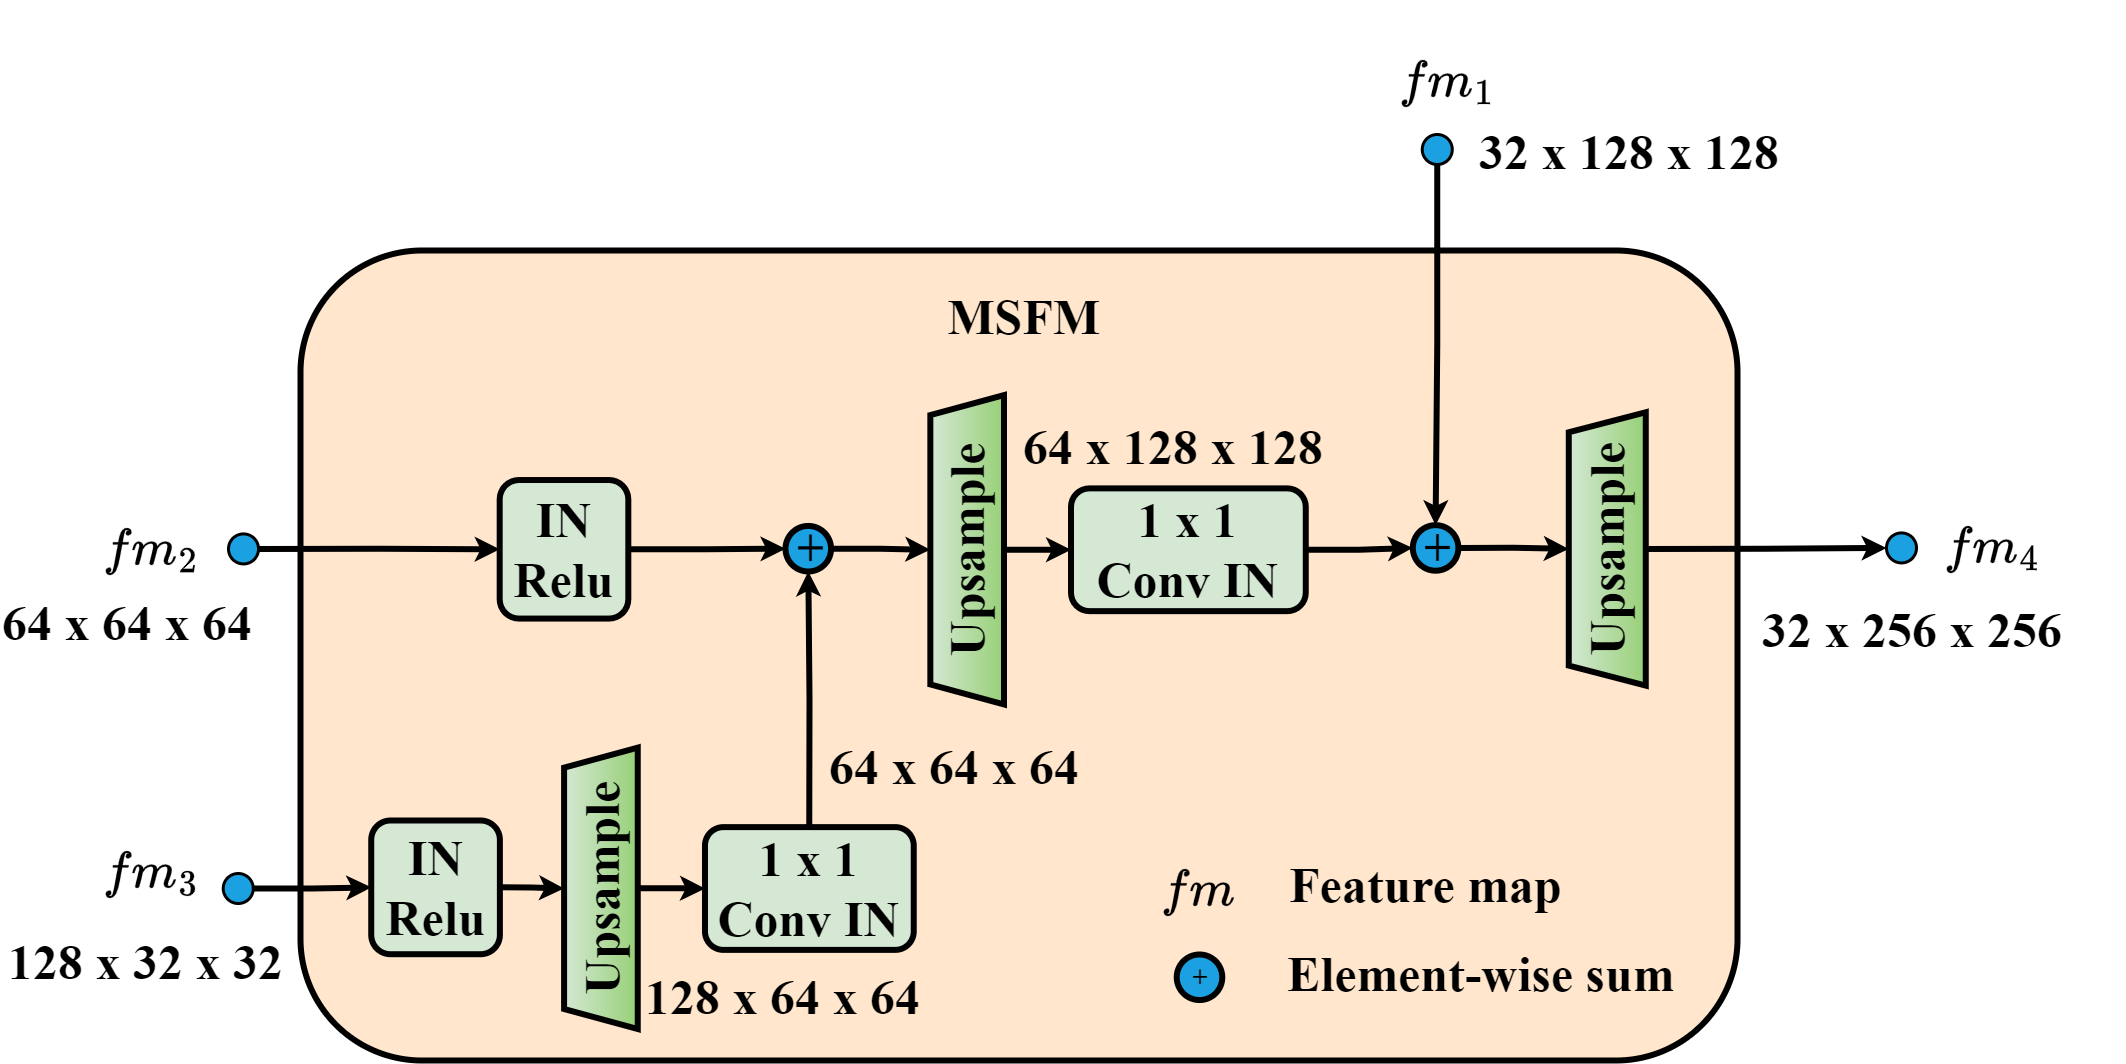

The diagram above was exported from draw.io. Its source (the exported page's mxGraphModel, read from the mxfile embedded in the PNG):
<mxGraphModel dx="12483" dy="7400" grid="1" gridSize="10" guides="1" tooltips="1" connect="1" arrows="1" fold="1" page="1" pageScale="1" pageWidth="850" pageHeight="1100" math="1" shadow="0">
  <root>
    <mxCell id="0" />
    <mxCell id="1" parent="0" />
    <mxCell id="2" value="" style="rounded=1;whiteSpace=wrap;html=1;fillColor=#ffe6cc;strokeColor=#000000;fontStyle=1;fontFamily=Times New Roman;strokeWidth=6;" vertex="1" parent="1">
      <mxGeometry x="2013" y="48330" width="1437" height="810" as="geometry" />
    </mxCell>
    <mxCell id="3" value="" style="group;rotation=90;" vertex="1" connectable="0" parent="1">
      <mxGeometry x="3038.2300000000005" y="48710" width="151.53777818456592" height="586.8" as="geometry" />
    </mxCell>
    <mxCell id="4" value="&lt;font face=&quot;Times New Roman&quot; style=&quot;font-size: 50px;&quot;&gt;&lt;b&gt;$$fm$$&lt;/b&gt;&lt;/font&gt;" style="text;html=1;align=center;verticalAlign=middle;resizable=0;points=[];autosize=1;strokeColor=none;fillColor=none;rotation=0;" vertex="1" parent="3">
      <mxGeometry x="-218" y="223" width="180" height="70" as="geometry" />
    </mxCell>
    <mxCell id="5" value="" style="group;rotation=90;" vertex="1" connectable="0" parent="3">
      <mxGeometry x="30" y="30" width="151.53777818456592" height="526.8" as="geometry" />
    </mxCell>
    <mxCell id="6" value="&lt;span style=&quot;font-style: normal; font-variant-ligatures: normal; font-variant-caps: normal; letter-spacing: normal; orphans: 2; text-align: center; text-indent: 0px; text-transform: none; widows: 2; word-spacing: 0px; -webkit-text-stroke-width: 0px; white-space: normal; text-decoration-thickness: initial; text-decoration-style: initial; text-decoration-color: initial; float: none; display: inline !important;&quot;&gt;&lt;font style=&quot;font-size: 50px;&quot;&gt;Element-wise sum&lt;/font&gt;&lt;/span&gt;" style="text;whiteSpace=wrap;html=1;strokeColor=none;fontStyle=1;fontFamily=Times New Roman;rotation=0;" vertex="1" parent="5">
      <mxGeometry x="-70" y="277" width="409.23" height="61.63" as="geometry" />
    </mxCell>
    <mxCell id="7" value="&lt;span style=&quot;font-size: 28px;&quot;&gt;+&lt;/span&gt;" style="ellipse;whiteSpace=wrap;html=1;aspect=fixed;fillColor=#1ba1e2;strokeColor=default;fontColor=default;labelBackgroundColor=none;labelBorderColor=none;rotation=-90;strokeWidth=6;fontStyle=1;fontFamily=Times New Roman;" vertex="1" parent="5">
      <mxGeometry x="-179" y="294" width="45.53777818456593" height="45.53777818456593" as="geometry" />
    </mxCell>
    <mxCell id="8" value="" style="group;fontStyle=1;fontSize=50;fontFamily=Times New Roman;rotation=0;" vertex="1" connectable="0" parent="5">
      <mxGeometry x="-188" y="188" width="400" height="80" as="geometry" />
    </mxCell>
    <mxCell id="9" value="&lt;span style=&quot;font-size: 50px; text-align: center;&quot;&gt;Feature map&lt;/span&gt;" style="text;whiteSpace=wrap;html=1;fontStyle=1;fontSize=50;fontFamily=Times New Roman;rotation=0;" vertex="1" parent="8">
      <mxGeometry x="120" width="280.75" height="80" as="geometry" />
    </mxCell>
    <mxCell id="10" style="edgeStyle=orthogonalEdgeStyle;rounded=0;orthogonalLoop=1;jettySize=auto;html=1;exitX=1;exitY=0.5;exitDx=0;exitDy=0;entryX=0.5;entryY=0;entryDx=0;entryDy=0;strokeWidth=6;" edge="1" source="11" target="15" parent="1">
      <mxGeometry relative="1" as="geometry" />
    </mxCell>
    <mxCell id="11" value="&lt;div style=&quot;font-size: 50px;&quot;&gt;&lt;font style=&quot;font-size: 50px;&quot;&gt;IN&lt;/font&gt;&lt;/div&gt;&lt;font style=&quot;font-size: 50px;&quot;&gt;Relu&lt;/font&gt;" style="rounded=1;whiteSpace=wrap;html=1;container=0;strokeWidth=6;fillColor=#d5e8d4;strokeColor=default;fontFamily=Times New Roman;rotation=0;fontColor=default;labelBackgroundColor=none;labelBorderColor=none;fontSize=50;fontStyle=1" vertex="1" parent="1">
      <mxGeometry x="2212.1800000000003" y="48559.52" width="128.63" height="138.56" as="geometry" />
    </mxCell>
    <mxCell id="12" style="edgeStyle=orthogonalEdgeStyle;rounded=0;orthogonalLoop=1;jettySize=auto;html=1;exitX=1;exitY=0.5;exitDx=0;exitDy=0;strokeWidth=6;" edge="1" source="13" target="17" parent="1">
      <mxGeometry relative="1" as="geometry" />
    </mxCell>
    <mxCell id="13" value="&lt;div style=&quot;font-size: 50px;&quot;&gt;&lt;font style=&quot;font-size: 50px;&quot;&gt;IN&lt;/font&gt;&lt;/div&gt;&lt;font style=&quot;font-size: 50px;&quot;&gt;Relu&lt;/font&gt;" style="rounded=1;whiteSpace=wrap;html=1;container=0;strokeWidth=6;fillColor=#d5e8d4;strokeColor=default;fontFamily=Times New Roman;rotation=0;fontColor=default;labelBackgroundColor=none;labelBorderColor=none;fontSize=50;fontStyle=1" vertex="1" parent="1">
      <mxGeometry x="2083.74" y="48900" width="128.63" height="133.71" as="geometry" />
    </mxCell>
    <mxCell id="14" style="edgeStyle=orthogonalEdgeStyle;rounded=0;orthogonalLoop=1;jettySize=auto;html=1;exitX=0.5;exitY=1;exitDx=0;exitDy=0;entryX=0.5;entryY=0;entryDx=0;entryDy=0;strokeWidth=6;fontColor=default;labelBackgroundColor=none;labelBorderColor=none;strokeColor=default;fontStyle=1;fontFamily=Times New Roman;" edge="1" source="15" target="25" parent="1">
      <mxGeometry relative="1" as="geometry">
        <mxPoint x="2610.834999999999" y="48629.26" as="targetPoint" />
      </mxGeometry>
    </mxCell>
    <mxCell id="15" value="&lt;span style=&quot;font-size: 50px;&quot;&gt;+&lt;/span&gt;" style="ellipse;whiteSpace=wrap;html=1;aspect=fixed;fillColor=#1ba1e2;strokeColor=default;fontColor=default;labelBackgroundColor=none;labelBorderColor=none;rotation=-90;strokeWidth=6;fontSize=50;fontStyle=1;fontFamily=Times New Roman;" vertex="1" parent="1">
      <mxGeometry x="2498" y="48605.43" width="45.53777818456593" height="45.53777818456593" as="geometry" />
    </mxCell>
    <mxCell id="16" style="edgeStyle=orthogonalEdgeStyle;rounded=0;orthogonalLoop=1;jettySize=auto;html=1;exitX=0.5;exitY=1;exitDx=0;exitDy=0;entryX=0;entryY=0.5;entryDx=0;entryDy=0;strokeWidth=6;" edge="1" source="17" target="19" parent="1">
      <mxGeometry relative="1" as="geometry" />
    </mxCell>
    <mxCell id="17" value="&lt;font style=&quot;font-size: 50px;&quot;&gt;Upsample&lt;/font&gt;" style="shape=trapezoid;perimeter=trapezoidPerimeter;whiteSpace=wrap;html=1;fixedSize=1;fillColor=#d5e8d4;strokeWidth=6;fontFamily=Times New Roman;strokeColor=default;gradientColor=#97d077;rotation=-90;movable=1;resizable=1;rotatable=1;deletable=1;editable=1;locked=0;connectable=1;fontColor=default;labelBackgroundColor=none;labelBorderColor=none;fontSize=50;fontStyle=1" vertex="1" parent="1">
      <mxGeometry x="2172.74" y="48931" width="281.36" height="73.66" as="geometry" />
    </mxCell>
    <mxCell id="18" style="edgeStyle=orthogonalEdgeStyle;rounded=0;orthogonalLoop=1;jettySize=auto;html=1;exitX=0.5;exitY=0;exitDx=0;exitDy=0;entryX=0;entryY=0.5;entryDx=0;entryDy=0;strokeWidth=6;" edge="1" source="19" target="15" parent="1">
      <mxGeometry relative="1" as="geometry" />
    </mxCell>
    <mxCell id="19" value="&lt;font style=&quot;font-size: 50px;&quot;&gt;1 x 1&lt;br style=&quot;font-size: 50px;&quot;&gt;Conv IN&lt;/font&gt;" style="rounded=1;whiteSpace=wrap;html=1;container=0;strokeWidth=6;fillColor=#d5e8d4;strokeColor=default;fontFamily=Times New Roman;rotation=0;fontColor=default;labelBackgroundColor=none;labelBorderColor=none;fontSize=50;fontStyle=1" vertex="1" parent="1">
      <mxGeometry x="2417.48" y="48906.62" width="208.76" height="122.76" as="geometry" />
    </mxCell>
    <mxCell id="20" style="edgeStyle=orthogonalEdgeStyle;rounded=0;orthogonalLoop=1;jettySize=auto;html=1;exitX=0.5;exitY=1;exitDx=0;exitDy=0;entryX=0.5;entryY=0;entryDx=0;entryDy=0;strokeWidth=6;fontStyle=1;fontFamily=Times New Roman;" edge="1" source="21" target="27" parent="1">
      <mxGeometry relative="1" as="geometry" />
    </mxCell>
    <mxCell id="21" value="&lt;span style=&quot;font-size: 50px;&quot;&gt;+&lt;/span&gt;" style="ellipse;whiteSpace=wrap;html=1;aspect=fixed;fillColor=#1ba1e2;strokeColor=default;fontColor=default;labelBackgroundColor=none;labelBorderColor=none;rotation=-90;strokeWidth=6;fontSize=50;fontStyle=1;fontFamily=Times New Roman;" vertex="1" parent="1">
      <mxGeometry x="3125.33" y="48604.66" width="45.53777818456593" height="45.53777818456593" as="geometry" />
    </mxCell>
    <mxCell id="22" style="edgeStyle=orthogonalEdgeStyle;rounded=0;orthogonalLoop=1;jettySize=auto;html=1;exitX=1;exitY=0.5;exitDx=0;exitDy=0;strokeWidth=6;entryX=0.5;entryY=0;entryDx=0;entryDy=0;" edge="1" source="23" target="21" parent="1">
      <mxGeometry relative="1" as="geometry">
        <mxPoint x="3100" y="48582" as="targetPoint" />
      </mxGeometry>
    </mxCell>
    <mxCell id="23" value="&lt;font style=&quot;font-size: 50px;&quot;&gt;1 x 1&lt;br style=&quot;font-size: 50px;&quot;&gt;Conv IN&lt;/font&gt;" style="rounded=1;whiteSpace=wrap;html=1;container=0;strokeWidth=6;fillColor=#d5e8d4;strokeColor=default;fontFamily=Times New Roman;rotation=0;fontColor=default;labelBackgroundColor=none;labelBorderColor=none;fontSize=50;fontStyle=1" vertex="1" parent="1">
      <mxGeometry x="2783.5" y="48567.88" width="234.76" height="122.76" as="geometry" />
    </mxCell>
    <mxCell id="24" style="edgeStyle=orthogonalEdgeStyle;rounded=0;orthogonalLoop=1;jettySize=auto;html=1;exitX=0.5;exitY=1;exitDx=0;exitDy=0;entryX=0;entryY=0.5;entryDx=0;entryDy=0;strokeWidth=6;" edge="1" source="25" target="23" parent="1">
      <mxGeometry relative="1" as="geometry" />
    </mxCell>
    <mxCell id="25" value="&lt;font style=&quot;font-size: 50px;&quot;&gt;Upsample&lt;/font&gt;" style="shape=trapezoid;perimeter=trapezoidPerimeter;whiteSpace=wrap;html=1;fixedSize=1;fillColor=#d5e8d4;strokeWidth=6;fontFamily=Times New Roman;strokeColor=default;gradientColor=#97d077;rotation=-90;movable=1;resizable=1;rotatable=1;deletable=1;editable=1;locked=0;connectable=1;fontColor=default;labelBackgroundColor=none;labelBorderColor=none;fontSize=50;fontStyle=1" vertex="1" parent="1">
      <mxGeometry x="2525" y="48592.43" width="309.33" height="73.66" as="geometry" />
    </mxCell>
    <mxCell id="26" style="edgeStyle=orthogonalEdgeStyle;rounded=0;orthogonalLoop=1;jettySize=auto;html=1;exitX=0.5;exitY=1;exitDx=0;exitDy=0;strokeWidth=6;fontStyle=1;entryX=0.5;entryY=0;entryDx=0;entryDy=0;fontFamily=Times New Roman;" edge="1" source="27" target="34" parent="1">
      <mxGeometry relative="1" as="geometry">
        <mxPoint x="3335.76" y="48400.87" as="targetPoint" />
      </mxGeometry>
    </mxCell>
    <mxCell id="27" value="&lt;font style=&quot;font-size: 50px;&quot;&gt;Upsample&lt;/font&gt;" style="shape=trapezoid;perimeter=trapezoidPerimeter;whiteSpace=wrap;html=1;fixedSize=1;fillColor=#d5e8d4;strokeWidth=6;fontFamily=Times New Roman;strokeColor=default;gradientColor=#97d077;rotation=-90;movable=1;resizable=1;rotatable=1;deletable=1;editable=1;locked=0;connectable=1;fontColor=default;labelBackgroundColor=none;labelBorderColor=none;fontSize=50;fontStyle=1" vertex="1" parent="1">
      <mxGeometry x="3183.1" y="48589.93" width="273.31" height="77" as="geometry" />
    </mxCell>
    <mxCell id="28" style="edgeStyle=orthogonalEdgeStyle;rounded=0;orthogonalLoop=1;jettySize=auto;html=1;exitX=0.5;exitY=1;exitDx=0;exitDy=0;entryX=0;entryY=0.5;entryDx=0;entryDy=0;strokeWidth=6;" edge="1" source="29" target="13" parent="1">
      <mxGeometry relative="1" as="geometry" />
    </mxCell>
    <mxCell id="29" value="" style="ellipse;whiteSpace=wrap;html=1;aspect=fixed;fillColor=#1BA1E2;strokeWidth=3;fontSize=44;fontStyle=1;fontFamily=Times New Roman;rotation=-90;" vertex="1" parent="1">
      <mxGeometry x="1935.74" y="48953" width="30" height="30" as="geometry" />
    </mxCell>
    <mxCell id="30" style="edgeStyle=orthogonalEdgeStyle;rounded=0;orthogonalLoop=1;jettySize=auto;html=1;exitX=0.5;exitY=1;exitDx=0;exitDy=0;entryX=0;entryY=0.5;entryDx=0;entryDy=0;strokeWidth=6;" edge="1" source="31" target="11" parent="1">
      <mxGeometry relative="1" as="geometry" />
    </mxCell>
    <mxCell id="31" value="" style="ellipse;whiteSpace=wrap;html=1;aspect=fixed;fillColor=#1BA1E2;strokeWidth=3;fontSize=44;fontStyle=1;fontFamily=Times New Roman;rotation=-90;" vertex="1" parent="1">
      <mxGeometry x="1941" y="48613.43" width="30" height="30" as="geometry" />
    </mxCell>
    <mxCell id="32" style="edgeStyle=orthogonalEdgeStyle;rounded=0;orthogonalLoop=1;jettySize=auto;html=1;exitX=0;exitY=0.5;exitDx=0;exitDy=0;entryX=1;entryY=0.5;entryDx=0;entryDy=0;strokeWidth=6;" edge="1" source="33" target="21" parent="1">
      <mxGeometry relative="1" as="geometry" />
    </mxCell>
    <mxCell id="33" value="" style="ellipse;whiteSpace=wrap;html=1;aspect=fixed;fillColor=#1BA1E2;strokeWidth=3;fontSize=44;fontStyle=1;fontFamily=Times New Roman;rotation=-90;" vertex="1" parent="1">
      <mxGeometry x="3134.76" y="48214" width="30" height="30" as="geometry" />
    </mxCell>
    <mxCell id="34" value="" style="ellipse;whiteSpace=wrap;html=1;aspect=fixed;fillColor=#1BA1E2;strokeWidth=3;fontSize=44;fontStyle=1;fontFamily=Times New Roman;rotation=-90;" vertex="1" parent="1">
      <mxGeometry x="3599" y="48612.43" width="30" height="30" as="geometry" />
    </mxCell>
    <mxCell id="35" value="&lt;font face=&quot;Times New Roman&quot; style=&quot;font-size: 50px;&quot;&gt;&lt;b&gt;$$fm_1$$&lt;/b&gt;&lt;/font&gt;" style="text;html=1;align=center;verticalAlign=middle;resizable=0;points=[];autosize=1;strokeColor=none;fillColor=none;" vertex="1" parent="1">
      <mxGeometry x="3044.63" y="48124" width="230" height="70" as="geometry" />
    </mxCell>
    <mxCell id="36" value="&lt;span style=&quot;font-size: 50px; font-style: normal; font-variant-ligatures: normal; font-variant-caps: normal; letter-spacing: normal; orphans: 2; text-align: center; text-indent: 0px; text-transform: none; widows: 2; word-spacing: 0px; -webkit-text-stroke-width: 0px; text-decoration-thickness: initial; text-decoration-style: initial; text-decoration-color: initial; float: none; display: inline !important;&quot;&gt;32 x 128 x 128&lt;/span&gt;" style="text;whiteSpace=wrap;html=1;fontColor=default;labelBackgroundColor=none;labelBorderColor=none;strokeColor=none;rotation=0;strokeWidth=6;fontSize=50;fontStyle=1;fontFamily=Times New Roman;" vertex="1" parent="1">
      <mxGeometry x="3189.77" y="48194.88999999999" width="356.48" height="49.11" as="geometry" />
    </mxCell>
    <mxCell id="37" value="&lt;font face=&quot;Times New Roman&quot; style=&quot;font-size: 50px;&quot;&gt;&lt;b&gt;$$fm_4$$&lt;/b&gt;&lt;/font&gt;" style="text;html=1;align=center;verticalAlign=middle;resizable=0;points=[];autosize=1;strokeColor=none;fillColor=none;" vertex="1" parent="1">
      <mxGeometry x="3589.999999999999" y="48589.93" width="230" height="70" as="geometry" />
    </mxCell>
    <mxCell id="38" value="&lt;div style=&quot;text-align: center;&quot;&gt;&lt;span style=&quot;background-color: initial;&quot;&gt;32 x 256 x 256&lt;/span&gt;&lt;/div&gt;" style="text;whiteSpace=wrap;html=1;fontColor=default;labelBackgroundColor=none;labelBorderColor=none;strokeColor=none;rotation=0;strokeWidth=6;fontSize=50;fontStyle=1;fontFamily=Times New Roman;" vertex="1" parent="1">
      <mxGeometry x="3473.000000000001" y="48672.64000000002" width="365.42" height="73.66" as="geometry" />
    </mxCell>
    <mxCell id="39" value="&lt;font face=&quot;Times New Roman&quot; style=&quot;font-size: 50px;&quot;&gt;&lt;b&gt;$$fm_2$$&lt;/b&gt;&lt;/font&gt;" style="text;html=1;align=center;verticalAlign=middle;resizable=0;points=[];autosize=1;strokeColor=none;fillColor=none;" vertex="1" parent="1">
      <mxGeometry x="1748.7500000000005" y="48592.43" width="230" height="70" as="geometry" />
    </mxCell>
    <mxCell id="40" value="&lt;font face=&quot;Times New Roman&quot; style=&quot;font-size: 50px;&quot;&gt;&lt;b&gt;$$fm_3$$&lt;/b&gt;&lt;/font&gt;" style="text;html=1;align=center;verticalAlign=middle;resizable=0;points=[];autosize=1;strokeColor=none;fillColor=none;" vertex="1" parent="1">
      <mxGeometry x="1748.7500000000005" y="48915" width="230" height="70" as="geometry" />
    </mxCell>
    <mxCell id="41" value="&lt;span style=&quot;font-size: 50px; font-style: normal; font-variant-ligatures: normal; font-variant-caps: normal; letter-spacing: normal; orphans: 2; text-align: center; text-indent: 0px; text-transform: none; widows: 2; word-spacing: 0px; -webkit-text-stroke-width: 0px; text-decoration-thickness: initial; text-decoration-style: initial; text-decoration-color: initial; float: none; display: inline !important;&quot;&gt;64 x 64 x 64&lt;/span&gt;" style="text;whiteSpace=wrap;html=1;fontColor=default;labelBackgroundColor=none;labelBorderColor=none;strokeColor=none;rotation=0;strokeWidth=6;fontSize=50;fontStyle=1;fontFamily=Times New Roman;" vertex="1" parent="1">
      <mxGeometry x="2539.8500000000004" y="48810.00000000001" width="333.3" height="73.66" as="geometry" />
    </mxCell>
    <mxCell id="42" value="&lt;span style=&quot;font-size: 50px; font-style: normal; font-variant-ligatures: normal; font-variant-caps: normal; letter-spacing: normal; orphans: 2; text-align: center; text-indent: 0px; text-transform: none; widows: 2; word-spacing: 0px; -webkit-text-stroke-width: 0px; text-decoration-thickness: initial; text-decoration-style: initial; text-decoration-color: initial; float: none; display: inline !important;&quot;&gt;64 x 64 x 64&lt;/span&gt;" style="text;whiteSpace=wrap;html=1;fontColor=default;labelBackgroundColor=none;labelBorderColor=none;strokeColor=none;rotation=0;strokeWidth=6;fontSize=50;fontStyle=1;fontFamily=Times New Roman;" vertex="1" parent="1">
      <mxGeometry x="1712.7399999999996" y="48666.09000000001" width="333.3" height="73.66" as="geometry" />
    </mxCell>
    <mxCell id="43" value="&lt;span style=&quot;font-size: 50px; font-style: normal; font-variant-ligatures: normal; font-variant-caps: normal; letter-spacing: normal; orphans: 2; text-align: center; text-indent: 0px; text-transform: none; widows: 2; word-spacing: 0px; -webkit-text-stroke-width: 0px; text-decoration-thickness: initial; text-decoration-style: initial; text-decoration-color: initial; float: none; display: inline !important;&quot;&gt;64 x 128 x 128&lt;/span&gt;" style="text;whiteSpace=wrap;html=1;fontColor=default;labelBackgroundColor=none;labelBorderColor=none;strokeColor=none;rotation=0;strokeWidth=6;fontSize=50;fontStyle=1;fontFamily=Times New Roman;" vertex="1" parent="1">
      <mxGeometry x="2733.800000000001" y="48490" width="406.4" height="56.47" as="geometry" />
    </mxCell>
    <mxCell id="44" value="&lt;span style=&quot;font-size: 50px; font-style: normal; font-variant-ligatures: normal; font-variant-caps: normal; letter-spacing: normal; orphans: 2; text-align: center; text-indent: 0px; text-transform: none; widows: 2; word-spacing: 0px; -webkit-text-stroke-width: 0px; text-decoration-thickness: initial; text-decoration-style: initial; text-decoration-color: initial; float: none; display: inline !important;&quot;&gt;128 x 32 x 32&lt;/span&gt;" style="text;whiteSpace=wrap;html=1;fontColor=default;labelBackgroundColor=none;labelBorderColor=none;strokeColor=none;rotation=0;strokeWidth=6;fontSize=50;fontStyle=1;fontFamily=Times New Roman;" vertex="1" parent="1">
      <mxGeometry x="1718.7549999999997" y="49004.66000000001" width="321.27" height="73.66" as="geometry" />
    </mxCell>
    <mxCell id="45" value="&lt;span style=&quot;font-size: 50px; font-style: normal; font-variant-ligatures: normal; font-variant-caps: normal; letter-spacing: normal; orphans: 2; text-align: center; text-indent: 0px; text-transform: none; widows: 2; word-spacing: 0px; -webkit-text-stroke-width: 0px; text-decoration-thickness: initial; text-decoration-style: initial; text-decoration-color: initial; float: none; display: inline !important;&quot;&gt;128 x 64 x 64&lt;/span&gt;" style="text;whiteSpace=wrap;html=1;fontColor=default;labelBackgroundColor=none;labelBorderColor=none;strokeColor=none;rotation=0;strokeWidth=6;fontSize=50;fontStyle=1;fontFamily=Times New Roman;" vertex="1" parent="1">
      <mxGeometry x="2356.249999999998" y="49040.00000000001" width="321.27" height="73.66" as="geometry" />
    </mxCell>
    <mxCell id="46" value="MSFM" style="text;html=1;align=center;verticalAlign=middle;resizable=0;points=[];autosize=1;strokeColor=none;fillColor=none;fontColor=default;labelBorderColor=none;rotation=0;strokeWidth=6;fontSize=50;fontStyle=1;fontFamily=Times New Roman;" vertex="1" parent="1">
      <mxGeometry x="2650.748572834451" y="48360.536118181626" width="170" height="70" as="geometry" />
    </mxCell>
  </root>
</mxGraphModel>